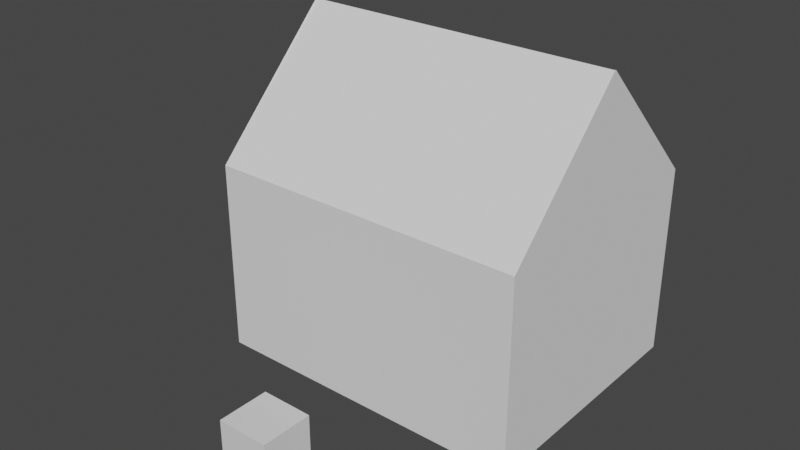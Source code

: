 # Source: House.blend  (saved by Blender 3.3.6; exported with 4.5.12 LTS)
import bpy
from mathutils import Matrix  # noqa: F401  (used for matrix-valued properties, if any)

bpy.ops.wm.read_factory_settings(use_empty=True)
scene = bpy.context.scene
scene.name = 'Scene'

# ---- collections
col_collection = bpy.data.collections.new('Collection'); scene.collection.children.link(col_collection)
col_roof = bpy.data.collections.new('Roof'); scene.collection.children.link(col_roof)

# ---- materials (node trees are filled in below, after node groups)
mat_material = bpy.data.materials.new('Material')
mat_material.alpha_threshold = 0.0
mat_material.use_transparent_shadow = False
mat_material.roughness = 0.5
mat_material.line_color = (0.0, 0.0, 0.0, 1.0)

# ---- material node trees
mat_material.use_nodes = True; mat_material.node_tree.nodes.clear()
_N = mat_material.node_tree.nodes; _L = mat_material.node_tree.links
n0 = _N.new('ShaderNodeOutputMaterial'); n0.name = 'Material Output'; n0.location = (300, 300)
n1 = _N.new('ShaderNodeBsdfPrincipled'); n1.name = 'Principled BSDF'; n1.location = (10, 300)
n1.distribution = 'GGX'
n1.subsurface_method = 'RANDOM_WALK_SKIN'
n1.inputs[3].default_value = 1.45
n1.inputs[27].default_value = (0.0, 0.0, 0.0, 1.0)
n1.inputs[28].default_value = 1.0
_L.new(n1.outputs[0], n0.inputs[0])
n0.is_active_output = True

# ---- world
world_world = bpy.data.worlds.new('World'); scene.world = world_world
world_world.use_nodes = True; world_world.node_tree.nodes.clear()
_N = world_world.node_tree.nodes; _L = world_world.node_tree.links
n0 = _N.new('ShaderNodeOutputWorld'); n0.name = 'World Output'; n0.location = (300, 300)
n1 = _N.new('ShaderNodeBackground'); n1.name = 'Background'; n1.location = (10, 300)
n1.inputs[0].default_value = (0.05088, 0.05088, 0.05088, 1.0)
_L.new(n1.outputs[0], n0.inputs[0])
n0.is_active_output = True
world_world.color = (0.05088, 0.05088, 0.05088)
world_world.use_sun_shadow = False
world_world.sun_shadow_jitter_overblur = 0.0

# ---- meshes
me_cube = bpy.data.meshes.new('Cube')
me_cube.from_pydata([(1.0, 1.0, 1.0), (1.0, 1.0, -1.0), (1.0, -1.0, 1.0), (1.0, -1.0, -1.0), (-1.0, 1.0, 1.0), (-1.0, 1.0, -1.0), (-1.0, -1.0, 1.0), (-1.0, -1.0, -1.0)], [], [(0, 4, 6, 2), (3, 2, 6, 7), (7, 6, 4, 5), (5, 1, 3, 7), (1, 0, 2, 3), (5, 4, 0, 1)])
_uv = me_cube.uv_layers.new(name='UVMap')
_uv.uv.foreach_set('vector', [0.625, 0.5, 0.875, 0.5, 0.875, 0.75, 0.625, 0.75, 0.375, 0.75, 0.625, 0.75, 0.625, 1.0, 0.375, 1.0, 0.375, 0.0, 0.625, 0.0, 0.625, 0.25, 0.375, 0.25, 0.125, 0.5, 0.375, 0.5, 0.375, 0.75, 0.125, 0.75, 0.375, 0.5, 0.625, 0.5, 0.625, 0.75, 0.375, 0.75, 0.375, 0.25, 0.625, 0.25, 0.625, 0.5, 0.375, 0.5])
me_cube.materials.append(mat_material)
me_cube.use_mirror_vertex_groups = False
me_cube.update()
me_cube_001 = bpy.data.meshes.new('Cube.001')
me_cube_001.from_pydata([(-1.0, -1.0, -1.0), (-1.0, -1.0, 1.0), (-1.0, 1.0, -1.0), (-1.0, 1.0, 1.0), (1.0, -1.0, -1.0), (1.0, -1.0, 1.0), (1.0, 1.0, -1.0), (1.0, 1.0, 1.0)], [], [(0, 1, 3, 2), (2, 3, 7, 6), (6, 7, 5, 4), (4, 5, 1, 0)])
_uv = me_cube_001.uv_layers.new(name='UVMap')
_uv.uv.foreach_set('vector', [0.375, 0.0, 0.625, 0.0, 0.625, 0.25, 0.375, 0.25, 0.375, 0.25, 0.625, 0.25, 0.625, 0.5, 0.375, 0.5, 0.375, 0.5, 0.625, 0.5, 0.625, 0.75, 0.375, 0.75, 0.375, 0.75, 0.625, 0.75, 0.625, 1.0, 0.375, 1.0])
me_cube_001.update()
me_plane = bpy.data.meshes.new('Plane')
me_plane.from_pydata([(-1.0, -1.0, 0.0), (1.0, -1.0, 0.0), (-1.0, 1.0, 0.0), (1.0, 1.0, 0.0)], [], [(0, 1, 3, 2)])
_uv = me_plane.uv_layers.new(name='UVMap')
_uv.uv.foreach_set('vector', [0.0, 0.0, 1.0, 0.0, 1.0, 1.0, 0.0, 1.0])
me_plane.update()
me_plane_004 = bpy.data.meshes.new('Plane.004')
me_plane_004.from_pydata([(-1.0, -1.0, 0.0), (1.0, -1.0, 0.0), (-1.0, 1.0, 0.0), (1.0, 1.0, 0.0)], [], [(0, 1, 3, 2)])
_uv = me_plane_004.uv_layers.new(name='UVMap')
_uv.uv.foreach_set('vector', [0.0, 0.0, 1.0, 0.0, 1.0, 1.0, 0.0, 1.0])
me_plane_004.update()
me_plane_006 = bpy.data.meshes.new('Plane.006')
me_plane_006.from_pydata([(-1.0, -1.0, 0.0), (3.038, -0.007481, -8.907e-08), (-1.0, 1.0, 0.0)], [], [(0, 1, 2)])
_uv = me_plane_006.uv_layers.new(name='UVMap')
_uv.uv.foreach_set('vector', [0.0, 0.0, 1.0, 1.0, 0.0, 1.0])
me_plane_006.update()
me_plane_006.normals_split_custom_set([tuple(v) for v in zip(*[iter([2.206e-08, 0.0, 1.0, 2.206e-08, 0.0, 1.0, 2.206e-08, 0.0, 1.0])] * 3)])
me_plane_007 = bpy.data.meshes.new('Plane.007')
me_plane_007.from_pydata([(-1.0, -1.0, 0.0), (3.038, -0.007481, -8.907e-08), (-1.0, 1.0, 0.0)], [], [(0, 1, 2)])
_uv = me_plane_007.uv_layers.new(name='UVMap')
_uv.uv.foreach_set('vector', [0.0, 0.0, 1.0, 1.0, 0.0, 1.0])
me_plane_007.update()
me_plane_007.normals_split_custom_set([tuple(v) for v in zip(*[iter([2.206e-08, 0.0, 1.0, 2.206e-08, 0.0, 1.0, 2.206e-08, 0.0, 1.0])] * 3)])

# ---- objects
ob_reference = bpy.data.objects.new('Reference', me_cube)
ob_housemainwalls = bpy.data.objects.new('HouseMainWalls', me_cube_001)
ob_roof1 = bpy.data.objects.new('Roof1', me_plane)
ob_roof2 = bpy.data.objects.new('Roof2', me_plane_004)
ob_roof3 = bpy.data.objects.new('Roof3', me_plane_006)
ob_roof4 = bpy.data.objects.new('Roof4', me_plane_007)

# ---- transforms, parenting, visibility, modifiers, constraints
ob_reference.location = (12.99, -7.607, 0.7941)
ob_reference.scale = (0.8005, 0.8005, 0.8005)
ob_reference.lock_rotations_4d = False
ob_reference.empty_display_type = 'ARROWS'
ob_reference.lineart.crease_threshold = 0.0
ob_housemainwalls.location = (13.0, 0.0, 3.0)
ob_housemainwalls.scale = (5.0, 4.0, 3.0)
_m = ob_housemainwalls.modifiers.new('Solidify', 'SOLIDIFY')
_m.thickness = 0.05
ob_roof1.location = (13.0, -2.0, 8.0)
ob_roof1.rotation_euler = (0.7854, 0.0, 0.0)
ob_roof1.scale = (5.0, 2.83, 1.0)
ob_roof2.location = (13.0, 2.0, 8.0)
ob_roof2.rotation_euler = (0.7854, 0.0, 3.142)
ob_roof2.scale = (5.0, 2.83, 1.0)
ob_roof3.location = (8.0, 0.0, 7.0)
ob_roof3.rotation_euler = (0.0, -1.571, 0.0)
ob_roof3.scale = (1.0, 4.0, 1.0)
ob_roof4.location = (18.0, 0.0, 7.0)
ob_roof4.rotation_euler = (0.0, -1.571, 0.0)
ob_roof4.scale = (1.0, 4.0, 1.0)

# ---- collection membership
col_collection.objects.link(ob_reference)
col_collection.objects.link(ob_housemainwalls)
col_roof.objects.link(ob_roof1)
col_roof.objects.link(ob_roof2)
col_roof.objects.link(ob_roof3)
col_roof.objects.link(ob_roof4)

# ---- scene / render settings (as saved in the file)
scene.frame_start = 1; scene.frame_end = 250; scene.frame_set(1)
scene.render.engine = 'BLENDER_EEVEE_NEXT'
scene.cycles.sampling_pattern = 'TABULATED_SOBOL'
scene.cycles.use_light_tree = False
scene.view_settings.view_transform = 'Filmic'
bpy.context.view_layer.update()

# ---- added for rendering (the .blend has no active camera and no usable light): camera, sun
cam_auto = bpy.data.cameras.new('AutoCamera')
cam_auto.lens = 50.0
cam_auto.sensor_width = 36.0
cam_auto.clip_end = 1000.0
ob_auto_camera = bpy.data.objects.new('AutoCamera', cam_auto)
scene.collection.objects.link(ob_auto_camera)
ob_auto_camera.location = (30.4294, -23.1187, 18.9591)
ob_auto_camera.rotation_euler = (1.09748, -7.21219e-08, 0.694738)
scene.camera = ob_auto_camera
light_auto_sun = bpy.data.lights.new('AutoSun', 'SUN')
light_auto_sun.energy = 3.0
light_auto_sun.angle = 0.0523599
ob_auto_sun = bpy.data.objects.new('AutoSun', light_auto_sun)
scene.collection.objects.link(ob_auto_sun)
ob_auto_sun.rotation_euler = (0.872665, 0.174533, 0.523599)
bpy.context.view_layer.update()

